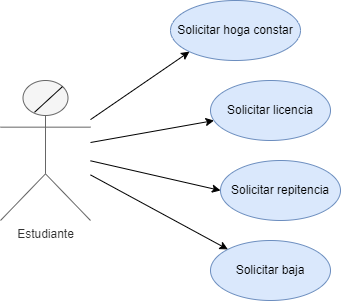

The diagram above was exported from draw.io. Its source (the exported page's mxGraphModel, read from the mxfile embedded in the PNG):
<mxGraphModel dx="592" dy="374" grid="1" gridSize="10" guides="1" tooltips="1" connect="1" arrows="1" fold="1" page="1" pageScale="1" pageWidth="980" pageHeight="1390" math="0" shadow="0">
  <root>
    <mxCell id="0" />
    <mxCell id="1" parent="0" />
    <mxCell id="Ojd4TDNT159mBnIoN5co-1" value="Estudiante" style="shape=umlActor;verticalLabelPosition=bottom;verticalAlign=top;html=1;outlineConnect=0;fillColor=#f5f5f5;fontColor=#333333;strokeColor=#666666;" parent="1" vertex="1">
      <mxGeometry x="350" y="180" width="90" height="140" as="geometry" />
    </mxCell>
    <mxCell id="Ojd4TDNT159mBnIoN5co-2" value="" style="endArrow=classic;html=1;rounded=0;" parent="1" source="Ojd4TDNT159mBnIoN5co-1" target="Ojd4TDNT159mBnIoN5co-3" edge="1">
      <mxGeometry width="50" height="50" relative="1" as="geometry">
        <mxPoint x="500" y="360" as="sourcePoint" />
        <mxPoint x="550" y="310" as="targetPoint" />
      </mxGeometry>
    </mxCell>
    <mxCell id="Ojd4TDNT159mBnIoN5co-3" value="Solicitar licencia" style="ellipse;whiteSpace=wrap;html=1;fillColor=#dae8fc;strokeColor=#6c8ebf;" parent="1" vertex="1">
      <mxGeometry x="560" y="180" width="120" height="60" as="geometry" />
    </mxCell>
    <mxCell id="Ojd4TDNT159mBnIoN5co-4" value="" style="endArrow=classic;html=1;rounded=0;entryX=0;entryY=0;entryDx=0;entryDy=0;" parent="1" source="Ojd4TDNT159mBnIoN5co-1" target="Ojd4TDNT159mBnIoN5co-7" edge="1">
      <mxGeometry width="50" height="50" relative="1" as="geometry">
        <mxPoint x="470" y="252" as="sourcePoint" />
        <mxPoint x="570" y="270" as="targetPoint" />
      </mxGeometry>
    </mxCell>
    <mxCell id="Ojd4TDNT159mBnIoN5co-5" value="" style="endArrow=classic;html=1;rounded=0;entryX=0;entryY=0.5;entryDx=0;entryDy=0;" parent="1" source="Ojd4TDNT159mBnIoN5co-1" target="Ojd4TDNT159mBnIoN5co-6" edge="1">
      <mxGeometry width="50" height="50" relative="1" as="geometry">
        <mxPoint x="480" y="262" as="sourcePoint" />
        <mxPoint x="580" y="255" as="targetPoint" />
      </mxGeometry>
    </mxCell>
    <mxCell id="Ojd4TDNT159mBnIoN5co-6" value="Solicitar repitencia" style="ellipse;whiteSpace=wrap;html=1;fillColor=#dae8fc;strokeColor=#6c8ebf;" parent="1" vertex="1">
      <mxGeometry x="570" y="260" width="120" height="60" as="geometry" />
    </mxCell>
    <mxCell id="Ojd4TDNT159mBnIoN5co-7" value="Solicitar baja" style="ellipse;whiteSpace=wrap;html=1;fillColor=#dae8fc;strokeColor=#6c8ebf;" parent="1" vertex="1">
      <mxGeometry x="560" y="340" width="120" height="60" as="geometry" />
    </mxCell>
    <mxCell id="Ojd4TDNT159mBnIoN5co-8" value="Solicitar hoga constar" style="ellipse;whiteSpace=wrap;html=1;fillColor=#dae8fc;strokeColor=#6c8ebf;" parent="1" vertex="1">
      <mxGeometry x="520" y="100" width="130" height="60" as="geometry" />
    </mxCell>
    <mxCell id="Ojd4TDNT159mBnIoN5co-9" value="" style="endArrow=classic;html=1;rounded=0;entryX=0;entryY=1;entryDx=0;entryDy=0;" parent="1" source="Ojd4TDNT159mBnIoN5co-1" target="Ojd4TDNT159mBnIoN5co-8" edge="1">
      <mxGeometry width="50" height="50" relative="1" as="geometry">
        <mxPoint x="470" y="313" as="sourcePoint" />
        <mxPoint x="559" y="392" as="targetPoint" />
      </mxGeometry>
    </mxCell>
    <mxCell id="0TP0OYpd1bs9ZzASpfLT-3" value="" style="endArrow=none;html=1;rounded=0;entryX=0.688;entryY=0.044;entryDx=0;entryDy=0;entryPerimeter=0;exitX=0.378;exitY=0.227;exitDx=0;exitDy=0;exitPerimeter=0;" edge="1" parent="1" source="Ojd4TDNT159mBnIoN5co-1" target="Ojd4TDNT159mBnIoN5co-1">
      <mxGeometry width="50" height="50" relative="1" as="geometry">
        <mxPoint x="430" y="230" as="sourcePoint" />
        <mxPoint x="480" y="180" as="targetPoint" />
      </mxGeometry>
    </mxCell>
  </root>
</mxGraphModel>